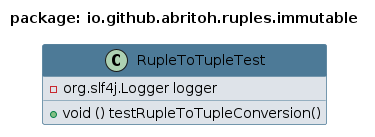

The diagram above was rendered by PlantUML. Its source (embedded in the PNG):
@startuml 
skinparam class { 
 BackgroundColor #DEE3E9 
 ArrowColor #4D7A97 
 BorderColor #4D7A97 
}
top to bottom direction 
title package: io.github.abritoh.ruples.immutable
skinparam titleBackgroundColor White
skinparam classHeaderBackgroundColor #4D7A97
skinparam stereotypeBBackgroundColor #F8981D


class RupleToTupleTest {
 - org.slf4j.Logger logger
 + void () testRupleToTupleConversion()
}
@enduml